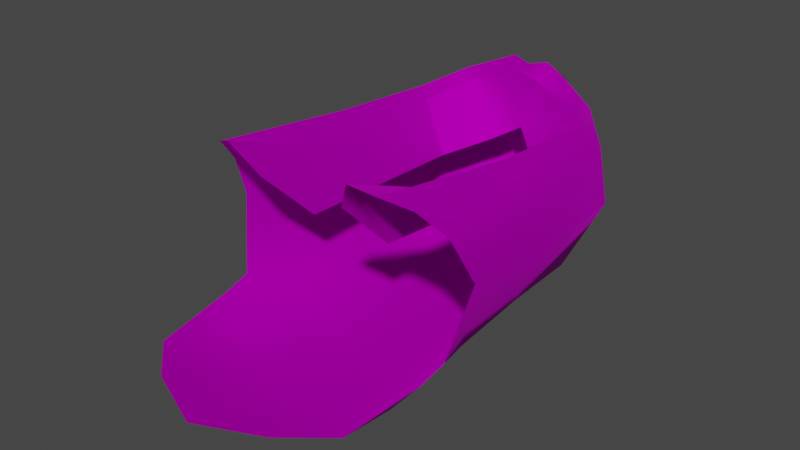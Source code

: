 # Source: Wig_Bob_Hair_LongBraided.blend  (saved by Blender 4.1.24; exported with 4.5.12 LTS)
import bpy
from mathutils import Matrix  # noqa: F401  (used for matrix-valued properties, if any)

bpy.ops.wm.read_factory_settings(use_empty=True)
scene = bpy.context.scene
scene.name = 'Scene'

# ---- collections
col_collection = bpy.data.collections.new('Collection'); scene.collection.children.link(col_collection)

# ---- images (referenced by path relative to the original .blend; pixels are not part of the script)
import os
ASSET_DIR = os.environ.get("B2B_ASSET_DIR", "")  # directory of the original .blend (textures are referenced by path, not embedded)
HERE = os.path.dirname(os.path.abspath(__file__))  # packed textures are extracted next to this script under _unpacked/

def load_image(name, relpath, width, height, colorspace="sRGB"):
    """Load a texture the original file referenced (path relative to the .blend, or extracted next to this script)."""
    p = next((c for c in (os.path.join(HERE, relpath), os.path.join(ASSET_DIR, relpath)) if relpath and os.path.exists(c)), "")
    if p:
        img = bpy.data.images.load(p, check_existing=True)
        img.name = name
    else:  # same state as the original file: an image datablock whose file is absent (Cycles renders it pink)
        img = bpy.data.images.new(name, width, height)
        img.source = "FILE"
        img.filepath = "//" + (relpath or name)
    img.colorspace_settings.name = colorspace
    return img
img_f_haircurly_long_png = load_image('F_HairCurly_Long.png', 'F_HairCurly_Long.png', 1024, 1024, 'sRGB')

# ---- materials (node trees are filled in below, after node groups)
mat_10___default_001 = bpy.data.materials.new('10 - Default.001')
mat_10___default_001.use_transparent_shadow = False
mat_10___default_001.diffuse_color = (0.5882, 0.5882, 0.5882, 1.0)
mat_10___default_001.roughness = 0.8586
mat_10___default_001.specular_intensity = 0.0
mat_10___default_001.metallic = 1.0

# ---- material node trees
mat_10___default_001.use_nodes = True; mat_10___default_001.node_tree.nodes.clear()
_N = mat_10___default_001.node_tree.nodes; _L = mat_10___default_001.node_tree.links
n0 = _N.new('ShaderNodeBsdfPrincipled'); n0.name = 'Principled BSDF'; n0.location = (10, 300)
n0.distribution = 'GGX'
n0.subsurface_method = 'BURLEY'
n0.inputs[1].default_value = 1.0
n0.inputs[2].default_value = 0.8586
n0.inputs[3].default_value = 1.45
n0.inputs[13].default_value = 0.0
n0.inputs[27].default_value = (0.0, 0.0, 0.0, 1.0)
n1 = _N.new('ShaderNodeOutputMaterial'); n1.name = 'Material Output'; n1.location = (300, 300)
n2 = _N.new('ShaderNodeNormalMap'); n2.name = 'Normal Map'; n2.location = (-300, -300)
n2.label = 'Normal/Map'
n3 = _N.new('ShaderNodeTexImage'); n3.name = 'Image Texture'; n3.location = (-300, 600)
n3.image = img_f_haircurly_long_png
_L.new(n0.outputs[0], n1.inputs[0])
_L.new(n2.outputs[0], n0.inputs[5])
_L.new(n3.outputs[0], n0.inputs[0])
n1.is_active_output = True

# ---- world
world_world = bpy.data.worlds.new('World'); scene.world = world_world
world_world.use_nodes = True; world_world.node_tree.nodes.clear()
_N = world_world.node_tree.nodes; _L = world_world.node_tree.links
n0 = _N.new('ShaderNodeOutputWorld'); n0.name = 'World Output'; n0.location = (300, 300)
n1 = _N.new('ShaderNodeBackground'); n1.name = 'Background'; n1.location = (10, 300)
n1.inputs[0].default_value = (0.05088, 0.05088, 0.05088, 1.0)
_L.new(n1.outputs[0], n0.inputs[0])
n0.is_active_output = True
world_world.color = (0.05088, 0.05088, 0.05088)
world_world.use_sun_shadow = False
world_world.sun_shadow_jitter_overblur = 0.0

# ---- meshes
me_mesh_002 = bpy.data.meshes.new('Mesh.002')
me_mesh_002.from_pydata([(-0.0002064, 3.386, 5.094), (0.4336, 4.332, 4.592), (-0.0002065, 3.955, 4.625), (0.4629, 3.491, 5.191), (0.4336, 4.853, 2.763), (-0.0002068, 4.478, 2.796), (0.4336, 4.416, 1.353), (-0.000207, 4.219, 1.371), (1.594, 3.121, 4.723), (1.594, 3.689, 4.254), (1.493, 4.412, 2.566), (0.9077, 4.017, 0.8444), (2.176, 1.999, 4.41), (2.703, 2.379, 3.958), (2.703, 2.836, 2.384), (1.911, 2.374, 0.6426), (2.215, -0.7586, 4.59), (2.722, -0.4659, 3.956), (2.998, 0.02247, 2.526), (2.262, -0.1645, 0.9334), (0.9097, 1.974, 0.1311), (-0.0002071, 3.614, 0.4129), (1.221, -0.3149, 0.185), (-0.0002073, -0.3196, 0.008846), (-0.0002072, 1.634, -0.07682), (2.065, -4.62, 5.106), (2.983, -3.004, 4.208), (3.065, -2.032, 2.989), (2.484, -2.429, 0.9664), (1.359, -2.856, 0.169), (-0.0002073, -3.23, -0.0288), (-0.0002065, 2.949, 5.018), (0.4675, 3.12, 4.794), (1.46, 2.846, 4.455), (1.883, 1.806, 4.182), (1.694, -2.422, 4.386), (1.572, -4.881, 5.316), (2.277, -4.496, 0.4075), (1.392, -4.878, 0.08738), (-0.0002073, -5.284, -0.007258), (3.21, -3.044, 3.006), (2.859, -3.51, 1.249), (2.819, -4.212, 1.064), (1.036, -3.082, 3.165), (1.094, -4.501, 4.542), (-0.0002067, 3.209, 3.494), (0.574, 2.709, 3.175), (1.257, 1.689, 2.901), (2.617, -4.207, 4.83), (2.941, -3.545, 4.114), (2.583, -6.214, 0.8767), (1.55, -7.124, 0.9175), (-0.0002072, -7.774, 0.8894), (-0.0002064, 3.386, 5.094), (-0.434, 4.332, 4.592), (-0.4633, 3.491, 5.191), (-0.0002065, 3.955, 4.625), (-0.434, 4.853, 2.763), (-0.0002068, 4.478, 2.796), (-0.434, 4.416, 1.353), (-0.000207, 4.219, 1.371), (-1.595, 3.121, 4.723), (-1.595, 3.689, 4.254), (-1.494, 4.412, 2.566), (-0.9081, 4.017, 0.8444), (-2.177, 1.999, 4.41), (-2.704, 2.379, 3.958), (-2.704, 2.836, 2.384), (-1.912, 2.374, 0.6426), (-2.215, -0.7586, 4.59), (-2.666, -0.4659, 3.956), (-3.027, 0.02247, 2.526), (-2.29, -0.1645, 0.9334), (-0.9101, 1.974, 0.1311), (-1.221, -0.3149, 0.185), (-2.065, -4.62, 5.106), (-2.983, -3.004, 4.208), (-3.065, -2.032, 2.989), (-2.484, -2.429, 0.9664), (-1.359, -2.856, 0.169), (-0.0002065, 2.949, 5.018), (-0.4679, 3.12, 4.794), (-1.46, 2.846, 4.455), (-1.884, 1.806, 4.182), (-1.694, -2.422, 4.386), (-1.572, -4.881, 5.316), (-2.277, -4.496, 0.4075), (-1.392, -4.878, 0.08738), (-3.21, -3.044, 3.006), (-2.86, -3.51, 1.249), (-2.819, -4.212, 1.064), (-1.036, -3.082, 3.165), (-1.094, -4.501, 4.542), (-0.0002067, 3.209, 3.494), (-0.5743, 2.709, 3.175), (-1.257, 1.689, 2.901), (-2.617, -4.207, 4.83), (-2.941, -3.545, 4.114), (-2.584, -6.214, 0.8767), (-1.55, -7.124, 0.9175)], [], [(0, 1, 2), (1, 0, 3), (2, 4, 5), (4, 2, 1), (5, 6, 7), (6, 5, 4), (8, 1, 3), (1, 8, 9), (9, 4, 1), (4, 9, 10), (10, 6, 4), (6, 10, 11), (12, 9, 8), (9, 12, 13), (13, 10, 9), (10, 13, 14), (14, 11, 10), (11, 14, 15), (16, 13, 12), (13, 16, 17), (17, 14, 13), (14, 17, 18), (18, 15, 14), (15, 18, 19), (20, 11, 15), (11, 20, 21), (22, 15, 19), (15, 22, 20), (23, 20, 22), (20, 23, 24), (20, 24, 21), (17, 25, 26), (25, 17, 16), (27, 17, 26), (17, 27, 18), (19, 27, 28), (27, 19, 18), (28, 22, 19), (22, 28, 29), (23, 29, 30), (29, 23, 22), (3, 31, 32), (31, 3, 0), (8, 32, 33), (32, 8, 3), (12, 33, 34), (33, 12, 8), (16, 34, 35), (34, 16, 12), (25, 35, 36), (35, 25, 16), (29, 37, 38), (37, 29, 28), (29, 39, 30), (39, 29, 38), (28, 40, 41), (40, 28, 27), (37, 41, 42), (41, 37, 28), (36, 43, 44), (43, 36, 35), (45, 32, 31), (33, 45, 46), (45, 33, 32), (34, 46, 47), (46, 34, 33), (35, 47, 43), (47, 35, 34), (11, 21, 6), (21, 7, 6), (26, 40, 27), (26, 48, 49), (48, 26, 25), (50, 38, 37), (38, 50, 51), (51, 39, 38), (39, 51, 52), (50, 37, 42), (26, 49, 40), (53, 54, 55), (54, 53, 56), (56, 57, 54), (57, 56, 58), (58, 59, 57), (59, 58, 60), (61, 54, 62), (54, 61, 55), (62, 57, 63), (57, 62, 54), (63, 59, 64), (59, 63, 57), (65, 62, 66), (62, 65, 61), (66, 63, 67), (63, 66, 62), (67, 64, 68), (64, 67, 63), (69, 66, 70), (66, 69, 65), (70, 67, 71), (67, 70, 66), (71, 68, 72), (68, 71, 67), (73, 64, 21), (64, 73, 68), (74, 68, 73), (68, 74, 72), (23, 73, 24), (73, 23, 74), (73, 21, 24), (70, 75, 69), (75, 70, 76), (77, 70, 71), (70, 77, 76), (72, 77, 71), (77, 72, 78), (78, 74, 79), (74, 78, 72), (23, 79, 74), (79, 23, 30), (55, 80, 53), (80, 55, 81), (61, 81, 55), (81, 61, 82), (65, 82, 61), (82, 65, 83), (69, 83, 65), (83, 69, 84), (75, 84, 69), (84, 75, 85), (79, 86, 78), (86, 79, 87), (39, 79, 30), (79, 39, 87), (78, 88, 77), (88, 78, 89), (86, 89, 78), (89, 86, 90), (85, 91, 84), (91, 85, 92), (93, 80, 81), (82, 93, 81), (93, 82, 94), (83, 94, 82), (94, 83, 95), (84, 95, 83), (95, 84, 91), (64, 59, 21), (21, 59, 60), (76, 77, 88), (96, 76, 97), (76, 96, 75), (98, 87, 99), (87, 98, 86), (99, 39, 52), (39, 99, 87), (90, 86, 98), (76, 88, 97)])
me_mesh_002.polygons.foreach_set('use_smooth', [True] * 158)
_k = set([(0, 1), (0, 3), (3, 8), (3, 31), (8, 12), (12, 16), (31, 32), (32, 33), (33, 34), (34, 47), (53, 55), (55, 61), (61, 65), (65, 69), (80, 81), (81, 82), (82, 83), (83, 95), (84, 95)])
me_mesh_002.attributes.new('sharp_edge', 'BOOLEAN', 'EDGE').data.foreach_set('value', [ (min(e.vertices), max(e.vertices)) in _k for e in me_mesh_002.edges])
_uv = me_mesh_002.uv_layers.new(name='uvs_0')
_uv.uv.foreach_set('vector', [0.9454, 0.224, 0.8765, 0.2403, 0.8906, 0.2162, 0.8765, 0.2403, 0.9454, 0.224, 0.941, 0.2515, 0.8906, 0.2162, 0.7522, 0.2394, 0.7467, 0.2151, 0.7522, 0.2394, 0.8906, 0.2162, 0.8765, 0.2403, 0.7467, 0.2151, 0.6584, 0.2671, 0.6408, 0.2497, 0.6584, 0.2671, 0.7467, 0.2151, 0.7522, 0.2394, 0.9215, 0.3237, 0.8765, 0.2403, 0.941, 0.2515, 0.8765, 0.2403, 0.9215, 0.3237, 0.8775, 0.3084, 0.8775, 0.3084, 0.7522, 0.2394, 0.8765, 0.2403, 0.7522, 0.2394, 0.8775, 0.3084, 0.7594, 0.2907, 0.7594, 0.2907, 0.6584, 0.2671, 0.7522, 0.2394, 0.6584, 0.2671, 0.7594, 0.2907, 0.6416, 0.302, 0.9214, 0.4034, 0.8775, 0.3084, 0.9215, 0.3237, 0.8775, 0.3084, 0.9214, 0.4034, 0.8743, 0.3965, 0.8743, 0.3965, 0.7594, 0.2907, 0.8775, 0.3084, 0.7594, 0.2907, 0.8743, 0.3965, 0.7743, 0.3824, 0.7743, 0.3824, 0.6416, 0.302, 0.7594, 0.2907, 0.6416, 0.302, 0.7743, 0.3824, 0.6558, 0.3942, 0.9315, 0.5537, 0.8743, 0.3965, 0.9214, 0.4034, 0.8743, 0.3965, 0.9315, 0.5537, 0.8784, 0.5417, 0.8784, 0.5417, 0.7743, 0.3824, 0.8743, 0.3965, 0.7743, 0.3824, 0.8784, 0.5417, 0.7803, 0.5196, 0.7803, 0.5196, 0.6558, 0.3942, 0.7743, 0.3824, 0.6558, 0.3942, 0.7803, 0.5196, 0.6637, 0.5211, 0.5755, 0.3912, 0.6416, 0.302, 0.6558, 0.3942, 0.6416, 0.302, 0.5755, 0.3912, 0.4875, 0.2975, 0.5822, 0.5142, 0.6558, 0.3942, 0.6637, 0.5211, 0.6558, 0.3942, 0.5822, 0.5142, 0.5755, 0.3912, 0.4875, 0.5075, 0.5755, 0.3912, 0.5822, 0.5142, 0.5755, 0.3912, 0.4875, 0.5075, 0.4875, 0.4054, 0.5755, 0.3912, 0.4875, 0.4054, 0.4875, 0.2975, 0.8784, 0.5417, 0.9687, 0.7507, 0.8775, 0.673, 0.9687, 0.7507, 0.8784, 0.5417, 0.9315, 0.5537, 0.7973, 0.6237, 0.8784, 0.5417, 0.8775, 0.673, 0.8784, 0.5417, 0.7973, 0.6237, 0.7803, 0.5196, 0.6637, 0.5211, 0.7973, 0.6237, 0.6518, 0.635, 0.7973, 0.6237, 0.6637, 0.5211, 0.7803, 0.5196, 0.6518, 0.635, 0.5822, 0.5142, 0.6637, 0.5211, 0.5822, 0.5142, 0.6518, 0.635, 0.5781, 0.6471, 0.4875, 0.5075, 0.5781, 0.6471, 0.4875, 0.6674, 0.5781, 0.6471, 0.4875, 0.5075, 0.5822, 0.5142, 0.941, 0.2515, 0.8906, 0.2162, 0.8765, 0.2403, 0.8906, 0.2162, 0.941, 0.2515, 0.9454, 0.224, 0.9215, 0.3237, 0.8765, 0.2403, 0.8775, 0.3084, 0.8765, 0.2403, 0.9215, 0.3237, 0.941, 0.2515, 0.9214, 0.4034, 0.8775, 0.3084, 0.8743, 0.3965, 0.8775, 0.3084, 0.9214, 0.4034, 0.9215, 0.3237, 0.9315, 0.5537, 0.8743, 0.3965, 0.8784, 0.5417, 0.8743, 0.3965, 0.9315, 0.5537, 0.9214, 0.4034, 0.9687, 0.7507, 0.8784, 0.5417, 0.8775, 0.673, 0.8784, 0.5417, 0.9687, 0.7507, 0.9315, 0.5537, 0.5781, 0.6471, 0.6091, 0.7322, 0.568, 0.7417, 0.6091, 0.7322, 0.5781, 0.6471, 0.6518, 0.635, 0.5781, 0.6471, 0.4875, 0.7639, 0.4875, 0.6674, 0.4875, 0.7639, 0.5781, 0.6471, 0.568, 0.7417, 0.6518, 0.635, 0.7952, 0.6759, 0.6756, 0.6939, 0.7952, 0.6759, 0.6518, 0.635, 0.7973, 0.6237, 0.6091, 0.7322, 0.6756, 0.6939, 0.6658, 0.7292, 0.6756, 0.6939, 0.6091, 0.7322, 0.6518, 0.635, 0.8775, 0.673, 0.7803, 0.5196, 0.7952, 0.6759, 0.7803, 0.5196, 0.8775, 0.673, 0.8784, 0.5417, 0.8765, 0.2403, 0.8765, 0.2403, 0.8906, 0.2162, 0.8775, 0.3084, 0.8765, 0.2403, 0.7594, 0.2907, 0.8765, 0.2403, 0.8775, 0.3084, 0.8765, 0.2403, 0.8743, 0.3965, 0.7594, 0.2907, 0.7743, 0.3824, 0.7594, 0.2907, 0.8743, 0.3965, 0.8775, 0.3084, 0.8784, 0.5417, 0.7743, 0.3824, 0.7803, 0.5196, 0.7743, 0.3824, 0.8784, 0.5417, 0.8743, 0.3965, 0.6416, 0.302, 0.4875, 0.2975, 0.6584, 0.2671, 0.4875, 0.2975, 0.6408, 0.2497, 0.6584, 0.2671, 0.8775, 0.673, 0.7952, 0.6759, 0.7973, 0.6237, 0.8775, 0.673, 0.9259, 0.7334, 0.875, 0.6995, 0.9259, 0.7334, 0.8775, 0.673, 0.9687, 0.7507, 0.6066, 0.8232, 0.568, 0.7417, 0.6091, 0.7322, 0.568, 0.7417, 0.6066, 0.8232, 0.5647, 0.8591, 0.5647, 0.8591, 0.4875, 0.7639, 0.568, 0.7417, 0.4875, 0.7639, 0.5647, 0.8591, 0.4875, 0.8935, 0.6066, 0.8232, 0.6091, 0.7322, 0.6658, 0.7292, 0.8775, 0.673, 0.875, 0.6995, 0.7952, 0.6759, 0.02951, 0.224, 0.09837, 0.2403, 0.0338, 0.2515, 0.09837, 0.2403, 0.02951, 0.224, 0.08433, 0.2162, 0.08433, 0.2162, 0.2227, 0.2394, 0.09837, 0.2403, 0.2227, 0.2394, 0.08433, 0.2162, 0.2282, 0.2151, 0.2282, 0.2151, 0.3165, 0.2671, 0.2227, 0.2394, 0.3165, 0.2671, 0.2282, 0.2151, 0.3341, 0.2497, 0.05277, 0.3237, 0.09837, 0.2403, 0.09741, 0.3084, 0.09837, 0.2403, 0.05277, 0.3237, 0.0338, 0.2515, 0.09741, 0.3084, 0.2227, 0.2394, 0.2155, 0.2907, 0.2227, 0.2394, 0.09741, 0.3084, 0.09837, 0.2403, 0.2155, 0.2907, 0.3165, 0.2671, 0.3333, 0.302, 0.3165, 0.2671, 0.2155, 0.2907, 0.2227, 0.2394, 0.05311, 0.4035, 0.09741, 0.3084, 0.1006, 0.3965, 0.09741, 0.3084, 0.05311, 0.4035, 0.05277, 0.3237, 0.1006, 0.3965, 0.2155, 0.2907, 0.2006, 0.3824, 0.2155, 0.2907, 0.1006, 0.3965, 0.09741, 0.3084, 0.2006, 0.3824, 0.3333, 0.302, 0.3191, 0.3942, 0.3333, 0.302, 0.2006, 0.3824, 0.2155, 0.2907, 0.0444, 0.5538, 0.1006, 0.3965, 0.09653, 0.5417, 0.1006, 0.3965, 0.0444, 0.5538, 0.05311, 0.4035, 0.09653, 0.5417, 0.2006, 0.3824, 0.1946, 0.5196, 0.2006, 0.3824, 0.09653, 0.5417, 0.1006, 0.3965, 0.1946, 0.5196, 0.3191, 0.3942, 0.3112, 0.5211, 0.3191, 0.3942, 0.1946, 0.5196, 0.2006, 0.3824, 0.3994, 0.3912, 0.3333, 0.302, 0.4875, 0.2975, 0.3333, 0.302, 0.3994, 0.3912, 0.3191, 0.3942, 0.3927, 0.5142, 0.3191, 0.3942, 0.3994, 0.3912, 0.3191, 0.3942, 0.3927, 0.5142, 0.3112, 0.5211, 0.4875, 0.5075, 0.3994, 0.3912, 0.4875, 0.4054, 0.3994, 0.3912, 0.4875, 0.5075, 0.3927, 0.5142, 0.3994, 0.3912, 0.4875, 0.2975, 0.4875, 0.4054, 0.09653, 0.5417, 0.00745, 0.7506, 0.0444, 0.5538, 0.00745, 0.7506, 0.09653, 0.5417, 0.09739, 0.673, 0.1776, 0.6237, 0.09653, 0.5417, 0.1946, 0.5196, 0.09653, 0.5417, 0.1776, 0.6237, 0.09739, 0.673, 0.3112, 0.5211, 0.1776, 0.6237, 0.1946, 0.5196, 0.1776, 0.6237, 0.3112, 0.5211, 0.3231, 0.635, 0.3231, 0.635, 0.3927, 0.5142, 0.3968, 0.6471, 0.3927, 0.5142, 0.3231, 0.635, 0.3112, 0.5211, 0.4875, 0.5075, 0.3968, 0.6471, 0.3927, 0.5142, 0.3968, 0.6471, 0.4875, 0.5075, 0.4875, 0.6674, 0.0338, 0.2515, 0.08433, 0.2162, 0.02951, 0.224, 0.08433, 0.2162, 0.0338, 0.2515, 0.09837, 0.2403, 0.05277, 0.3237, 0.09837, 0.2403, 0.0338, 0.2515, 0.09837, 0.2403, 0.05277, 0.3237, 0.09741, 0.3084, 0.05311, 0.4035, 0.09741, 0.3084, 0.05277, 0.3237, 0.09741, 0.3084, 0.05311, 0.4035, 0.1006, 0.3965, 0.0444, 0.5538, 0.1006, 0.3965, 0.05311, 0.4035, 0.1006, 0.3965, 0.0444, 0.5538, 0.09653, 0.5417, 0.00745, 0.7506, 0.09653, 0.5417, 0.0444, 0.5538, 0.09653, 0.5417, 0.00745, 0.7506, 0.1, 0.7, 0.3968, 0.6471, 0.3658, 0.7322, 0.3231, 0.635, 0.3658, 0.7322, 0.3968, 0.6471, 0.4069, 0.7417, 0.4875, 0.7639, 0.3968, 0.6471, 0.4875, 0.6674, 0.3968, 0.6471, 0.4875, 0.7639, 0.4069, 0.7417, 0.3231, 0.635, 0.1797, 0.6759, 0.1776, 0.6237, 0.1797, 0.6759, 0.3231, 0.635, 0.3054, 0.6937, 0.3658, 0.7322, 0.3054, 0.6937, 0.3231, 0.635, 0.3054, 0.6937, 0.3658, 0.7322, 0.3091, 0.7292, 0.1, 0.7, 0.1946, 0.5196, 0.09653, 0.5417, 0.1946, 0.5196, 0.1, 0.7, 0.1797, 0.6759, 0.2227, 0.2394, 0.08433, 0.2162, 0.09837, 0.2403, 0.09741, 0.3084, 0.2227, 0.2394, 0.09837, 0.2403, 0.2227, 0.2394, 0.09741, 0.3084, 0.2155, 0.2907, 0.1006, 0.3965, 0.2155, 0.2907, 0.09741, 0.3084, 0.2155, 0.2907, 0.1006, 0.3965, 0.2006, 0.3824, 0.09653, 0.5417, 0.2006, 0.3824, 0.1006, 0.3965, 0.2006, 0.3824, 0.09653, 0.5417, 0.1946, 0.5196, 0.3333, 0.302, 0.3165, 0.2671, 0.4875, 0.2975, 0.4875, 0.2975, 0.3165, 0.2671, 0.3341, 0.2497, 0.09739, 0.673, 0.1776, 0.6237, 0.1797, 0.6759, 0.04907, 0.7334, 0.09739, 0.673, 0.09994, 0.6995, 0.09739, 0.673, 0.04907, 0.7334, 0.00745, 0.7506, 0.3683, 0.8232, 0.4069, 0.7417, 0.4102, 0.8591, 0.4069, 0.7417, 0.3683, 0.8232, 0.3658, 0.7322, 0.4102, 0.8591, 0.4875, 0.7639, 0.4875, 0.8935, 0.4875, 0.7639, 0.4102, 0.8591, 0.4069, 0.7417, 0.3091, 0.7292, 0.3658, 0.7322, 0.3683, 0.8232, 0.09739, 0.673, 0.1797, 0.6759, 0.09994, 0.6995])
_uv.active_render = True
_uv = me_mesh_002.uv_layers.new(name='UVChannel_1')
_uv.uv.foreach_set('vector', [0.0, 0.0, 0.0, 0.0, 0.0, 0.0, 0.0, 0.0, 0.0, 0.0, 0.0, 0.0, 0.0, 0.0, 0.0, 0.0, 0.0, 0.0, 0.0, 0.0, 0.0, 0.0, 0.0, 0.0, 0.0, 0.0, 0.0, 0.0, 0.0, 0.0, 0.0, 0.0, 0.0, 0.0, 0.0, 0.0, 0.0, 0.0, 0.0, 0.0, 0.0, 0.0, 0.0, 0.0, 0.0, 0.0, 0.0, 0.0, 0.0, 0.0, 0.0, 0.0, 0.0, 0.0, 0.0, 0.0, 0.0, 0.0, 0.0, 0.0, 0.0, 0.0, 0.0, 0.0, 0.0, 0.0, 0.0, 0.0, 0.0, 0.0, 0.0, 0.0, 0.0, 0.0, 0.0, 0.0, 0.0, 0.0, 0.0, 0.0, 0.0, 0.0, 0.0, 0.0, 0.0, 0.0, 0.0, 0.0, 0.0, 0.0, 0.0, 0.0, 0.0, 0.0, 0.0, 0.0, 0.0, 0.0, 0.0, 0.0, 0.0, 0.0, 0.0, 0.0, 0.0, 0.0, 0.0, 0.0, 0.0, 0.0, 0.0, 0.0, 0.0, 0.0, 0.0, 0.0, 0.0, 0.0, 0.0, 0.0, 0.0, 0.0, 0.0, 0.0, 0.0, 0.0, 0.0, 0.0, 0.0, 0.0, 0.0, 0.0, 0.0, 0.0, 0.0, 0.0, 0.0, 0.0, 0.0, 0.0, 0.0, 0.0, 0.0, 0.0, 0.0, 0.0, 0.0, 0.0, 0.0, 0.0, 0.0, 0.0, 0.0, 0.0, 0.0, 0.0, 0.0, 0.0, 0.0, 0.0, 0.0, 0.0, 0.0, 0.0, 0.0, 0.0, 0.0, 0.0, 0.0, 0.0, 0.0, 0.0, 0.0, 0.0, 0.0, 0.0, 0.0, 0.0, 0.0, 0.0, 0.0, 0.0, 0.0, 0.0, 0.0, 0.0, 0.0, 0.0, 0.0, 0.0, 0.0, 0.0, 0.0, 0.0, 0.0, 0.0, 0.0, 0.0, 0.0, 0.0, 0.0, 0.0, 0.0, 0.0, 0.0, 0.0, 0.0, 0.0, 0.0, 0.0, 0.0, 0.0, 0.0, 0.0, 0.0, 0.0, 0.0, 0.0, 0.0, 0.0, 0.0, 0.0, 0.0, 0.0, 0.0, 0.0, 0.0, 0.0, 0.0, 0.0, 0.0, 0.0, 0.0, 0.0, 0.0, 0.0, 0.0, 0.0, 0.0, 0.0, 0.0, 0.0, 0.0, 0.0, 0.0, 0.0, 0.0, 0.0, 0.0, 0.0, 0.0, 0.0, 0.0, 0.0, 0.0, 0.0, 0.0, 0.0, 0.0, 0.0, 0.0, 0.0, 0.0, 0.0, 0.0, 0.0, 0.0, 0.0, 0.0, 0.0, 0.0, 0.0, 0.0, 0.0, 0.0, 0.0, 0.0, 0.0, 0.0, 0.0, 0.0, 0.0, 0.0, 0.0, 0.0, 0.0, 0.0, 0.0, 0.0, 0.0, 0.0, 0.0, 0.0, 0.0, 0.0, 0.0, 0.0, 0.0, 0.0, 0.0, 0.0, 0.0, 0.0, 0.0, 0.0, 0.0, 0.0, 0.0, 0.0, 0.0, 0.0, 0.0, 0.0, 0.0, 0.0, 0.0, 0.0, 0.0, 0.0, 0.0, 0.0, 0.0, 0.0, 0.0, 0.0, 0.0, 0.0, 0.0, 0.0, 0.0, 0.0, 0.0, 0.0, 0.0, 0.0, 0.0, 0.0, 0.0, 0.0, 0.0, 0.0, 0.0, 0.0, 0.0, 0.0, 0.0, 0.0, 0.0, 0.0, 0.0, 0.0, 0.0, 0.0, 0.0, 0.0, 0.0, 0.0, 0.0, 0.0, 0.0, 0.0, 0.0, 0.0, 0.0, 0.0, 0.0, 0.0, 0.0, 0.0, 0.0, 0.0, 0.0, 0.0, 0.0, 0.0, 0.0, 0.0, 0.0, 0.0, 0.0, 0.0, 0.0, 0.0, 0.0, 0.0, 0.0, 0.0, 0.0, 0.0, 0.0, 0.0, 0.0, 0.0, 0.0, 0.0, 0.0, 0.0, 0.0, 0.0, 0.0, 0.0, 0.0, 0.0, 0.0, 0.0, 0.0, 0.0, 0.0, 0.0, 0.0, 0.0, 0.0, 0.0, 0.0, 0.0, 0.0, 0.0, 0.0, 0.0, 0.0, 0.0, 0.0, 0.0, 0.0, 0.0, 0.0, 0.0, 0.0, 0.0, 0.0, 0.0, 0.0, 0.0, 0.0, 0.0, 0.0, 0.0, 0.0, 0.0, 0.0, 0.0, 0.0, 0.0, 0.0, 0.0, 0.0, 0.0, 0.0, 0.0, 0.0, 0.0, 0.0, 0.0, 0.0, 0.0, 0.0, 0.0, 0.0, 0.0, 0.0, 0.0, 0.0, 0.0, 0.0, 0.0, 0.0, 0.0, 0.0, 0.0, 0.0, 0.0, 0.0, 0.0, 0.0, 0.0, 0.0, 0.0, 0.0, 0.0, 0.0, 0.0, 0.0, 0.0, 0.0, 0.0, 0.0, 0.0, 0.0, 0.0, 0.0, 0.0, 0.0, 0.0, 0.0, 0.0, 0.0, 0.0, 0.0, 0.0, 0.0, 0.0, 0.0, 0.0, 0.0, 0.0, 0.0, 0.0, 0.0, 0.0, 0.0, 0.0, 0.0, 0.0, 0.0, 0.0, 0.0, 0.0, 0.0, 0.0, 0.0, 0.0, 0.0, 0.0, 0.0, 0.0, 0.0, 0.0, 0.0, 0.0, 0.0, 0.0, 0.0, 0.0, 0.0, 0.0, 0.0, 0.0, 0.0, 0.0, 0.0, 0.0, 0.0, 0.0, 0.0, 0.0, 0.0, 0.0, 0.0, 0.0, 0.0, 0.0, 0.0, 0.0, 0.0, 0.0, 0.0, 0.0, 0.0, 0.0, 0.0, 0.0, 0.0, 0.0, 0.0, 0.0, 0.0, 0.0, 0.0, 0.0, 0.0, 0.0, 0.0, 0.0, 0.0, 0.0, 0.0, 0.0, 0.0, 0.0, 0.0, 0.0, 0.0, 0.0, 0.0, 0.0, 0.0, 0.0, 0.0, 0.0, 0.0, 0.0, 0.0, 0.0, 0.0, 0.0, 0.0, 0.0, 0.0, 0.0, 0.0, 0.0, 0.0, 0.0, 0.0, 0.0, 0.0, 0.0, 0.0, 0.0, 0.0, 0.0, 0.0, 0.0, 0.0, 0.0, 0.0, 0.0, 0.0, 0.0, 0.0, 0.0, 0.0, 0.0, 0.0, 0.0, 0.0, 0.0, 0.0, 0.0, 0.0, 0.0, 0.0, 0.0, 0.0, 0.0, 0.0, 0.0, 0.0, 0.0, 0.0, 0.0, 0.0, 0.0, 0.0, 0.0, 0.0, 0.0, 0.0, 0.0, 0.0, 0.0, 0.0, 0.0, 0.0, 0.0, 0.0, 0.0, 0.0, 0.0, 0.0, 0.0, 0.0, 0.0, 0.0, 0.0, 0.0, 0.0, 0.0, 0.0, 0.0, 0.0, 0.0, 0.0, 0.0, 0.0, 0.0, 0.0, 0.0, 0.0, 0.0, 0.0, 0.0, 0.0, 0.0, 0.0, 0.0, 0.0, 0.0, 0.0, 0.0, 0.0, 0.0, 0.0, 0.0, 0.0, 0.0, 0.0, 0.0, 0.0, 0.0, 0.0, 0.0, 0.0, 0.0, 0.0, 0.0, 0.0, 0.0, 0.0, 0.0, 0.0, 0.0, 0.0, 0.0, 0.0, 0.0, 0.0, 0.0, 0.0, 0.0, 0.0, 0.0, 0.0, 0.0, 0.0, 0.0, 0.0, 0.0, 0.0, 0.0, 0.0, 0.0, 0.0, 0.0, 0.0, 0.0, 0.0, 0.0, 0.0, 0.0, 0.0, 0.0, 0.0, 0.0, 0.0, 0.0, 0.0, 0.0, 0.0, 0.0, 0.0, 0.0, 0.0, 0.0, 0.0, 0.0, 0.0, 0.0, 0.0, 0.0, 0.0, 0.0, 0.0, 0.0, 0.0, 0.0, 0.0, 0.0, 0.0, 0.0, 0.0, 0.0, 0.0, 0.0, 0.0, 0.0, 0.0, 0.0, 0.0, 0.0, 0.0, 0.0, 0.0, 0.0, 0.0, 0.0, 0.0, 0.0, 0.0, 0.0, 0.0, 0.0, 0.0, 0.0, 0.0, 0.0, 0.0, 0.0, 0.0, 0.0, 0.0, 0.0, 0.0, 0.0, 0.0, 0.0, 0.0, 0.0, 0.0, 0.0, 0.0, 0.0, 0.0, 0.0, 0.0, 0.0, 0.0, 0.0, 0.0, 0.0, 0.0, 0.0, 0.0, 0.0, 0.0, 0.0, 0.0, 0.0, 0.0, 0.0, 0.0, 0.0, 0.0, 0.0, 0.0, 0.0, 0.0, 0.0, 0.0, 0.0, 0.0, 0.0, 0.0, 0.0, 0.0, 0.0, 0.0, 0.0, 0.0, 0.0, 0.0, 0.0, 0.0, 0.0, 0.0, 0.0, 0.0, 0.0, 0.0, 0.0, 0.0, 0.0, 0.0, 0.0, 0.0, 0.0, 0.0, 0.0, 0.0, 0.0, 0.0, 0.0, 0.0, 0.0, 0.0, 0.0, 0.0, 0.0, 0.0, 0.0, 0.0, 0.0, 0.0, 0.0, 0.0, 0.0, 0.0, 0.0, 0.0, 0.0, 0.0, 0.0, 0.0, 0.0, 0.0, 0.0, 0.0, 0.0, 0.0, 0.0, 0.0, 0.0, 0.0, 0.0, 0.0, 0.0, 0.0, 0.0, 0.0, 0.0, 0.0, 0.0, 0.0, 0.0, 0.0, 0.0, 0.0, 0.0, 0.0, 0.0, 0.0, 0.0, 0.0, 0.0, 0.0, 0.0, 0.0, 0.0, 0.0, 0.0, 0.0, 0.0, 0.0, 0.0, 0.0, 0.0, 0.0, 0.0, 0.0, 0.0, 0.0, 0.0, 0.0, 0.0, 0.0, 0.0, 0.0, 0.0])
me_mesh_002.materials.append(mat_10___default_001)
me_mesh_002.use_remesh_fix_poles = True
me_mesh_002.use_remesh_preserve_attributes = False
me_mesh_002.use_mirror_vertex_groups = False
me_mesh_002.update()
me_mesh_002.normals_split_custom_set([tuple(v) for v in zip(*[iter([-3.991e-05, 0.5908, 0.8068, -0.02943, 0.8487, 0.528, 2.238e-05, 0.7821, 0.6231, -0.02943, 0.8487, 0.528, 4.971e-05, 0.5882, 0.8087, 0.0975, 0.5801, 0.8087, 2.238e-05, 0.7821, 0.6231, -0.1297, 0.9914, 0.01794, 0.0001489, 0.9999, 0.01364, -0.1297, 0.9914, 0.01794, 2.238e-05, 0.7821, 0.6231, -0.02943, 0.8487, 0.528, 0.0001489, 0.9999, 0.01364, -0.05861, 0.9183, -0.3915, -0.0001149, 0.926, -0.3775, -0.05861, 0.9183, -0.3915, 0.0001489, 0.9999, 0.01364, -0.1297, 0.9914, 0.01794, 0.7196, 0.4348, 0.5414, -0.02943, 0.8487, 0.528, 0.0975, 0.5801, 0.8087, -0.02943, 0.8487, 0.528, 0.7196, 0.4348, 0.5414, 0.6442, 0.6225, 0.4444, 0.6442, 0.6225, 0.4444, -0.1297, 0.9914, 0.01794, -0.02943, 0.8487, 0.528, -0.1297, 0.9914, 0.01794, 0.6442, 0.6225, 0.4444, 0.5979, 0.8006, -0.04038, 0.5979, 0.8006, -0.04038, -0.05861, 0.9183, -0.3915, -0.1297, 0.9914, 0.01794, -0.05861, 0.9183, -0.3915, 0.5979, 0.8006, -0.04038, 0.383, 0.6537, -0.6527, 0.6214, 0.1547, 0.7681, 0.6442, 0.6225, 0.4444, 0.7196, 0.4348, 0.5414, 0.6442, 0.6225, 0.4444, 0.6214, 0.1547, 0.7681, 0.8645, 0.2556, 0.4328, 0.8645, 0.2556, 0.4328, 0.5979, 0.8006, -0.04038, 0.6442, 0.6225, 0.4444, 0.5979, 0.8006, -0.04038, 0.8645, 0.2556, 0.4328, 0.9146, 0.3694, -0.1642, 0.9146, 0.3694, -0.1642, 0.383, 0.6537, -0.6527, 0.5979, 0.8006, -0.04038, 0.383, 0.6537, -0.6527, 0.9146, 0.3694, -0.1642, 0.6698, 0.2426, -0.7017, 0.1507, 0.07424, 0.9858, 0.8645, 0.2556, 0.4328, 0.6214, 0.1547, 0.7681, 0.8645, 0.2556, 0.4328, 0.1507, 0.07424, 0.9858, 0.9025, 0.06198, 0.4261, 0.9025, 0.06198, 0.4261, 0.9146, 0.3694, -0.1642, 0.8645, 0.2556, 0.4328, 0.9146, 0.3694, -0.1642, 0.9025, 0.06198, 0.4261, 0.9912, 0.05305, -0.1215, 0.9912, 0.05305, -0.1215, 0.6698, 0.2426, -0.7017, 0.9146, 0.3694, -0.1642, 0.6698, 0.2426, -0.7017, 0.9912, 0.05305, -0.1215, 0.7855, 0.03233, -0.6181, 0.2892, 0.145, -0.9462, 0.383, 0.6537, -0.6527, 0.6698, 0.2426, -0.7017, 0.383, 0.6537, -0.6527, 0.2892, 0.145, -0.9462, 2.349e-07, 0.4908, -0.8713, 0.3675, 0.01449, -0.9299, 0.6698, 0.2426, -0.7017, 0.7855, 0.03233, -0.6181, 0.6698, 0.2426, -0.7017, 0.3675, 0.01449, -0.9299, 0.2892, 0.145, -0.9462, -5.579e-07, 9.147e-05, -1.0, 0.2892, 0.145, -0.9462, 0.3675, 0.01449, -0.9299, 0.2892, 0.145, -0.9462, -5.579e-07, 9.147e-05, -1.0, -1.493e-08, 0.0665, -0.9978, 0.2892, 0.145, -0.9462, -1.493e-08, 0.0665, -0.9978, 2.349e-07, 0.4908, -0.8713, 0.9025, 0.06198, 0.4261, 0.2122, 0.3081, 0.9274, 0.8562, 0.06803, 0.5122, 0.2122, 0.3081, 0.9274, 0.9025, 0.06198, 0.4261, 0.1507, 0.07424, 0.9858, 0.9933, 0.09989, -0.05882, 0.9025, 0.06198, 0.4261, 0.8562, 0.06803, 0.5122, 0.9025, 0.06198, 0.4261, 0.9933, 0.09989, -0.05882, 0.9912, 0.05305, -0.1215, 0.7855, 0.03233, -0.6181, 0.9933, 0.09989, -0.05882, 0.7956, 0.125, -0.5928, 0.9933, 0.09989, -0.05882, 0.7855, 0.03233, -0.6181, 0.9912, 0.05305, -0.1215, 0.7956, 0.125, -0.5928, 0.3675, 0.01449, -0.9299, 0.7855, 0.03233, -0.6181, 0.3675, 0.01449, -0.9299, 0.7956, 0.125, -0.5928, 0.3309, 0.05606, -0.942, -5.579e-07, 9.147e-05, -1.0, 0.3309, 0.05606, -0.942, -1.44e-08, -0.0007541, -1.0, 0.3309, 0.05606, -0.942, -5.579e-07, 9.147e-05, -1.0, 0.3675, 0.01449, -0.9299, 0.1571, -0.6026, 0.7824, -0.0001298, -0.4796, 0.8775, 0.25, -0.7037, 0.6651, -3.257e-05, -0.4795, 0.8775, 0.157, -0.6026, 0.7825, -0.0001155, -0.1713, 0.9852, -0.1553, -0.6534, 0.7409, 0.25, -0.7037, 0.6651, -0.2878, -0.5784, 0.7632, 0.25, -0.7037, 0.6651, -0.1553, -0.6534, 0.7409, 0.1571, -0.6026, 0.7824, -0.5147, -0.2321, 0.8254, -0.2878, -0.5784, 0.7632, -0.6851, -0.06631, 0.7254, -0.2878, -0.5784, 0.7632, -0.5147, -0.2321, 0.8254, -0.1553, -0.6534, 0.7409, 0.1507, 0.07424, 0.9858, -0.6851, -0.06631, 0.7254, -0.7904, 0.1296, 0.5987, -0.6851, -0.06631, 0.7254, 0.1507, 0.07424, 0.9858, -0.5147, -0.2321, 0.8254, 0.2122, 0.3081, 0.9274, -0.7904, 0.1296, 0.5987, -0.3258, 0.4151, 0.8495, -0.7904, 0.1296, 0.5987, 0.2122, 0.3081, 0.9274, 0.1507, 0.07424, 0.9858, 0.3309, 0.05606, -0.942, 0.5697, -0.0008389, -0.8218, 0.2189, -0.1213, -0.9682, 0.5697, -0.0008389, -0.8218, 0.3309, 0.05606, -0.942, 0.7956, 0.125, -0.5928, 0.3309, 0.05606, -0.942, -3.843e-07, -0.191, -0.9816, -1.44e-08, -0.0007541, -1.0, -3.843e-07, -0.191, -0.9816, 0.3309, 0.05606, -0.942, 0.2189, -0.1213, -0.9682, 0.7956, 0.125, -0.5928, 0.9908, 0.1291, -0.04079, 0.8468, 0.169, -0.5044, 0.9908, 0.1291, -0.04079, 0.7956, 0.125, -0.5928, 0.9933, 0.09989, -0.05882, 0.5697, -0.0008389, -0.8218, 0.8468, 0.169, -0.5044, 0.7529, 0.0761, -0.6537, 0.8468, 0.169, -0.5044, 0.5697, -0.0008389, -0.8218, 0.7956, 0.125, -0.5928, -0.3258, 0.4151, 0.8495, -0.8844, 0.1645, 0.4369, -0.5393, 0.5748, 0.6154, -0.8844, 0.1645, 0.4369, -0.3258, 0.4151, 0.8495, -0.7904, 0.1296, 0.5987, -0.0001131, -0.9776, 0.2105, 0.01277, -0.9972, -0.07347, 0.0001615, -0.9857, -0.1686, -0.5793, -0.7148, 0.3917, -0.0001131, -0.9776, 0.2105, -0.5968, -0.6701, 0.4414, -0.0001131, -0.9776, 0.2105, -0.5793, -0.7148, 0.3917, 0.01277, -0.9972, -0.07347, -0.7176, -0.5006, 0.4842, -0.5968, -0.6701, 0.4414, -0.7085, -0.5818, 0.3994, -0.5968, -0.6701, 0.4414, -0.7176, -0.5006, 0.4842, -0.5793, -0.7148, 0.3917, -0.7904, 0.1296, 0.5987, -0.8977, 0.06222, 0.4363, -0.8844, 0.1645, 0.4369, -0.8977, 0.06222, 0.4363, -0.7904, 0.1296, 0.5987, -0.6851, -0.06631, 0.7254, 0.383, 0.6537, -0.6527, 2.349e-07, 0.4908, -0.8713, -0.05861, 0.9183, -0.3915, 2.349e-07, 0.4908, -0.8713, -0.0001149, 0.926, -0.3775, -0.05861, 0.9183, -0.3915, 0.8562, 0.06803, 0.5122, 0.9908, 0.1291, -0.04079, 0.9933, 0.09989, -0.05882, 0.8562, 0.06803, 0.5122, 0.242, 0.3868, 0.8899, 0.9571, -0.12, 0.2637, 0.242, 0.3868, 0.8899, 0.8562, 0.06803, 0.5122, 0.2122, 0.3081, 0.9274, 0.3859, -0.2465, -0.889, 0.2189, -0.1213, -0.9682, 0.5697, -0.0008389, -0.8218, 0.2189, -0.1213, -0.9682, 0.3859, -0.2465, -0.889, 0.188, -0.3297, -0.9252, 0.188, -0.3297, -0.9252, -3.843e-07, -0.191, -0.9816, 0.2189, -0.1213, -0.9682, -3.843e-07, -0.191, -0.9816, 0.188, -0.3297, -0.9252, 6.263e-09, -0.3389, -0.9408, 0.3859, -0.2465, -0.889, 0.5697, -0.0008389, -0.8218, 0.7529, 0.0761, -0.6537, 0.8562, 0.06803, 0.5122, 0.9571, -0.12, 0.2637, 0.9908, 0.1291, -0.04079, 0.0001212, 0.5908, 0.8068, 0.02946, 0.8487, 0.528, -0.09751, 0.5801, 0.8087, 0.02946, 0.8487, 0.528, 0.0001212, 0.5908, 0.8068, 1.669e-05, 0.7822, 0.6231, 1.669e-05, 0.7822, 0.6231, 0.1298, 0.9914, 0.01794, 0.02946, 0.8487, 0.528, 0.1298, 0.9914, 0.01794, 1.669e-05, 0.7822, 0.6231, -0.0001533, 0.9999, 0.01361, -0.0001533, 0.9999, 0.01361, 0.05863, 0.9183, -0.3915, 0.1298, 0.9914, 0.01794, 0.05863, 0.9183, -0.3915, -0.0001533, 0.9999, 0.01361, 0.0001484, 0.926, -0.3775, -0.7196, 0.4348, 0.5414, 0.02946, 0.8487, 0.528, -0.6442, 0.6225, 0.4444, 0.02946, 0.8487, 0.528, -0.7196, 0.4348, 0.5414, -0.09751, 0.5801, 0.8087, -0.6442, 0.6225, 0.4444, 0.1298, 0.9914, 0.01794, -0.5979, 0.8006, -0.04038, 0.1298, 0.9914, 0.01794, -0.6442, 0.6225, 0.4444, 0.02946, 0.8487, 0.528, -0.5979, 0.8006, -0.04038, 0.05863, 0.9183, -0.3915, -0.383, 0.6537, -0.6527, 0.05863, 0.9183, -0.3915, -0.5979, 0.8006, -0.04038, 0.1298, 0.9914, 0.01794, -0.6214, 0.1547, 0.7681, -0.6442, 0.6225, 0.4444, -0.8684, 0.2489, 0.429, -0.6442, 0.6225, 0.4444, -0.6214, 0.1547, 0.7681, -0.7196, 0.4348, 0.5414, -0.8684, 0.2489, 0.429, -0.5979, 0.8006, -0.04038, -0.915, 0.3697, -0.1613, -0.5979, 0.8006, -0.04038, -0.8684, 0.2489, 0.429, -0.6442, 0.6225, 0.4444, -0.915, 0.3697, -0.1613, -0.383, 0.6537, -0.6527, -0.6678, 0.2452, -0.7028, -0.383, 0.6537, -0.6527, -0.915, 0.3697, -0.1613, -0.5979, 0.8006, -0.04038, -0.1791, 0.0697, 0.9814, -0.8684, 0.2489, 0.429, -0.9047, 0.05785, 0.422, -0.8684, 0.2489, 0.429, -0.1791, 0.0697, 0.9814, -0.6214, 0.1547, 0.7681, -0.9047, 0.05785, 0.422, -0.915, 0.3697, -0.1613, -0.994, 0.05591, -0.0944, -0.915, 0.3697, -0.1613, -0.9047, 0.05785, 0.422, -0.8684, 0.2489, 0.429, -0.994, 0.05591, -0.0944, -0.6678, 0.2452, -0.7028, -0.7827, 0.03081, -0.6216, -0.6678, 0.2452, -0.7028, -0.994, 0.05591, -0.0944, -0.915, 0.3697, -0.1613, -0.2892, 0.145, -0.9462, -0.383, 0.6537, -0.6527, 2.349e-07, 0.4908, -0.8713, -0.383, 0.6537, -0.6527, -0.2892, 0.145, -0.9462, -0.6678, 0.2452, -0.7028, -0.3634, 0.01379, -0.9315, -0.6678, 0.2452, -0.7028, -0.2892, 0.145, -0.9462, -0.6678, 0.2452, -0.7028, -0.3634, 0.01379, -0.9315, -0.7827, 0.03081, -0.6216, -5.579e-07, 9.147e-05, -1.0, -0.2892, 0.145, -0.9462, -1.493e-08, 0.0665, -0.9978, -0.2892, 0.145, -0.9462, -5.579e-07, 9.147e-05, -1.0, -0.3634, 0.01379, -0.9315, -0.2892, 0.145, -0.9462, 2.349e-07, 0.4908, -0.8713, -1.493e-08, 0.0665, -0.9978, -0.9047, 0.05785, 0.422, -0.2124, 0.3095, 0.9269, -0.1791, 0.0697, 0.9814, -0.2124, 0.3095, 0.9269, -0.9047, 0.05785, 0.422, -0.8523, 0.07616, 0.5175, -0.9936, 0.1032, -0.04672, -0.9047, 0.05785, 0.422, -0.994, 0.05591, -0.0944, -0.9047, 0.05785, 0.422, -0.9936, 0.1032, -0.04672, -0.8523, 0.07616, 0.5175, -0.7827, 0.03081, -0.6216, -0.9936, 0.1032, -0.04672, -0.994, 0.05591, -0.0944, -0.9936, 0.1032, -0.04672, -0.7827, 0.03081, -0.6216, -0.7953, 0.1214, -0.5939, -0.7953, 0.1214, -0.5939, -0.3634, 0.01379, -0.9315, -0.3309, 0.05606, -0.942, -0.3634, 0.01379, -0.9315, -0.7953, 0.1214, -0.5939, -0.7827, 0.03081, -0.6216, -5.579e-07, 9.147e-05, -1.0, -0.3309, 0.05606, -0.942, -0.3634, 0.01379, -0.9315, -0.3309, 0.05606, -0.942, -5.579e-07, 9.147e-05, -1.0, -1.44e-08, -0.0007541, -1.0, -0.157, -0.6026, 0.7825, -0.0001345, -0.4796, 0.8775, 0.0001157, -0.1712, 0.9852, -0.0001345, -0.4796, 0.8775, -0.157, -0.6026, 0.7825, -0.25, -0.7037, 0.6651, 0.1553, -0.6534, 0.7409, -0.25, -0.7037, 0.6651, -0.157, -0.6026, 0.7825, -0.25, -0.7037, 0.6651, 0.1553, -0.6534, 0.7409, 0.2879, -0.5784, 0.7632, 0.5147, -0.2321, 0.8254, 0.2879, -0.5784, 0.7632, 0.1553, -0.6534, 0.7409, 0.2879, -0.5784, 0.7632, 0.5147, -0.2321, 0.8254, 0.6852, -0.06631, 0.7254, -0.1791, 0.0697, 0.9814, 0.6852, -0.06631, 0.7254, 0.5147, -0.2321, 0.8254, 0.6852, -0.06631, 0.7254, -0.1791, 0.0697, 0.9814, 0.7904, 0.1296, 0.5987, -0.2124, 0.3095, 0.9269, 0.7904, 0.1296, 0.5987, -0.1791, 0.0697, 0.9814, 0.7904, 0.1296, 0.5987, -0.2124, 0.3095, 0.9269, 0.3258, 0.4151, 0.8495, -0.3309, 0.05606, -0.942, -0.5697, -0.0008354, -0.8218, -0.7953, 0.1214, -0.5939, -0.5697, -0.0008354, -0.8218, -0.3309, 0.05606, -0.942, -0.2189, -0.1213, -0.9682, -3.843e-07, -0.191, -0.9816, -0.3309, 0.05606, -0.942, -1.44e-08, -0.0007541, -1.0, -0.3309, 0.05606, -0.942, -3.843e-07, -0.191, -0.9816, -0.2189, -0.1213, -0.9682, -0.7953, 0.1214, -0.5939, -0.9908, 0.1291, -0.04079, -0.9936, 0.1032, -0.04672, -0.9908, 0.1291, -0.04079, -0.7953, 0.1214, -0.5939, -0.8468, 0.169, -0.5044, -0.5697, -0.0008354, -0.8218, -0.8468, 0.169, -0.5044, -0.7953, 0.1214, -0.5939, -0.8468, 0.169, -0.5044, -0.5697, -0.0008354, -0.8218, -0.7529, 0.07607, -0.6537, 0.3258, 0.4151, 0.8495, 0.8843, 0.1645, 0.4369, 0.7904, 0.1296, 0.5987, 0.8843, 0.1645, 0.4369, 0.3258, 0.4151, 0.8495, 0.5393, 0.5748, 0.6154, 0.0001236, -0.9776, 0.2105, -0.0001616, -0.9857, -0.1685, -0.01277, -0.9972, -0.07347, 0.5793, -0.7148, 0.3917, 0.0001236, -0.9776, 0.2105, -0.01277, -0.9972, -0.07347, 0.0001236, -0.9776, 0.2105, 0.5793, -0.7148, 0.3917, 0.5968, -0.6701, 0.4414, 0.7176, -0.5006, 0.4842, 0.5968, -0.6701, 0.4414, 0.5793, -0.7148, 0.3917, 0.5968, -0.6701, 0.4414, 0.7176, -0.5006, 0.4842, 0.7085, -0.5818, 0.3994, 0.7904, 0.1296, 0.5987, 0.8977, 0.0622, 0.4362, 0.6852, -0.06631, 0.7254, 0.8977, 0.06222, 0.4363, 0.7904, 0.1296, 0.5987, 0.8843, 0.1645, 0.4369, -0.383, 0.6537, -0.6527, 0.05863, 0.9183, -0.3915, 2.349e-07, 0.4908, -0.8713, 2.349e-07, 0.4908, -0.8713, 0.05863, 0.9183, -0.3915, 0.0001484, 0.926, -0.3775, -0.8523, 0.07616, 0.5175, -0.9936, 0.1032, -0.04672, -0.9908, 0.1291, -0.04079, -0.242, 0.3868, 0.8899, -0.8523, 0.07616, 0.5175, -0.9571, -0.12, 0.2637, -0.8523, 0.07616, 0.5175, -0.242, 0.3868, 0.8899, -0.2124, 0.3095, 0.9269, -0.3859, -0.2465, -0.889, -0.2189, -0.1213, -0.9682, -0.188, -0.3297, -0.9252, -0.2189, -0.1213, -0.9682, -0.3859, -0.2465, -0.889, -0.5697, -0.0008354, -0.8218, -0.188, -0.3297, -0.9252, -3.843e-07, -0.191, -0.9816, 6.263e-09, -0.3389, -0.9408, -3.843e-07, -0.191, -0.9816, -0.188, -0.3297, -0.9252, -0.2189, -0.1213, -0.9682, -0.7529, 0.07607, -0.6537, -0.5697, -0.0008354, -0.8218, -0.3859, -0.2465, -0.889, -0.8523, 0.07616, 0.5175, -0.9908, 0.1291, -0.04079, -0.9571, -0.12, 0.2637])] * 3)])

# ---- objects
ob_boxofjars003 = bpy.data.objects.new('BoxOfJars003', me_mesh_002)

# ---- transforms, parenting, visibility, modifiers, constraints
ob_boxofjars003.location = (0.0, 0.0, 0.0)
ob_boxofjars003.rotation_euler = (-1.629e-07, 0.0, 0.0)
ob_boxofjars003.scale = (0.0254, 0.0254, 0.0254)
ob_boxofjars003.color = (0.8, 0.8, 0.8, 1.0)
ob_boxofjars003.lineart.crease_threshold = 0.0

# ---- collection membership
col_collection.objects.link(ob_boxofjars003)

# ---- scene / render settings (as saved in the file)
scene.frame_start = 1; scene.frame_end = 250; scene.frame_set(1)
scene.render.engine = 'BLENDER_EEVEE_NEXT'
scene.cycles.use_denoising = False
scene.cycles.samples = 128
scene.cycles.sampling_pattern = 'TABULATED_SOBOL'
scene.cycles.use_adaptive_sampling = False
scene.cycles.use_light_tree = False
scene.eevee.ray_tracing_options.trace_max_roughness = 0.0
scene.view_settings.view_transform = 'Filmic'
bpy.context.view_layer.update()

# ---- added for rendering (the .blend has no active camera and no usable light): camera, sun
cam_auto = bpy.data.cameras.new('AutoCamera')
cam_auto.lens = 50.0
cam_auto.sensor_width = 36.0
cam_auto.clip_end = 1000.0
ob_auto_camera = bpy.data.objects.new('AutoCamera', cam_auto)
scene.collection.objects.link(ob_auto_camera)
ob_auto_camera.location = (0.356191, -0.46453, 0.351492)
ob_auto_camera.rotation_euler = (1.09748, -7.21219e-08, 0.694738)
scene.camera = ob_auto_camera
light_auto_sun = bpy.data.lights.new('AutoSun', 'SUN')
light_auto_sun.energy = 3.0
light_auto_sun.angle = 0.0523599
ob_auto_sun = bpy.data.objects.new('AutoSun', light_auto_sun)
scene.collection.objects.link(ob_auto_sun)
ob_auto_sun.rotation_euler = (0.872665, 0.174533, 0.523599)
bpy.context.view_layer.update()
